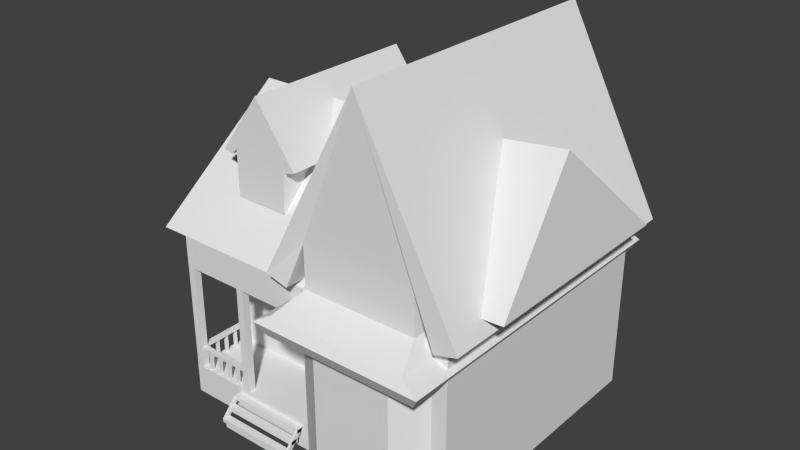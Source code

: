 # Source: NeighboursHouse.blend  (saved by Blender 2.78.0; exported with 4.5.12 LTS)
import bpy
from mathutils import Matrix  # noqa: F401  (used for matrix-valued properties, if any)

bpy.ops.wm.read_factory_settings(use_empty=True)
scene = bpy.context.scene
scene.name = 'Scene'

# ---- collections
col_collection_1 = bpy.data.collections.new('Collection 1'); scene.collection.children.link(col_collection_1)

# ---- world
world_world = bpy.data.worlds.new('World'); scene.world = world_world
world_world.color = (0.05088, 0.05088, 0.05088)
world_world.use_sun_shadow = False
world_world.sun_shadow_jitter_overblur = 0.0
world_world.cycles.sampling_method = 'NONE'
world_world.cycles.sample_map_resolution = 256

# ---- meshes
me_plane_005 = bpy.data.meshes.new('Plane.005')
me_plane_005.from_pydata([(-0.04762, -1.848, -0.5501), (1.076, -1.848, -0.5501), (1.076, 1.548, -0.5501), (-0.04762, 1.548, -0.5501), (-0.1101, 1.548, -0.4515), (1.139, 1.548, -0.4515), (1.139, -1.926, -0.4515), (-0.1101, -1.926, -0.4515), (0.001903, -1.848, -0.3906), (0.9967, -1.848, -0.3906), (0.9967, 1.548, -0.3906), (0.001903, 1.548, -0.3906), (0.08517, -1.548, -0.277), (0.9134, -1.548, -0.277), (0.9134, 1.421, -0.277), (0.08517, 1.421, -0.277), (0.5293, 1.482, 1.104), (-0.1963, 1.482, -0.2498), (1.242, 1.482, -0.2472), (-0.03151, 1.482, -0.2926), (1.077, 1.482, -0.2907), (0.08517, 1.421, 0.0289), (0.9102, 1.421, 0.0289), (0.9102, -1.548, 0.0289), (0.08517, -1.548, 0.0289), (1.077, -1.61, -0.2907), (-0.03151, -1.61, -0.2926), (-0.1963, -1.61, -0.2498), (1.242, -1.61, -0.2472), (0.5293, -1.61, 1.104), (-0.6119, 0.8806, 0.6693), (-0.9259, 0.8806, 0.239), (-0.3034, 0.8806, 0.2401), (-0.8546, 0.8806, 0.2204), (-0.3747, 0.8806, 0.2213), (-0.8122, 0.8806, 0.2671), (-0.4053, 0.8806, 0.2671), (-0.4053, 0.8806, -0.06649), (-0.8122, 0.8806, -0.06649), (-0.8122, -1.066, -0.06649), (-0.4053, -1.066, -0.06649), (-0.4053, -1.066, 0.2671), (-0.8122, -1.066, 0.2671), (-0.3747, -1.066, 0.2213), (-0.8546, -1.066, 0.2204), (-0.9259, -1.066, 0.239), (-0.3034, -1.066, 0.2401), (-0.6119, -1.066, 0.6693), (1.1, 1.394, -1.56), (1.1, -1.455, -1.56), (-1.069, -1.455, -1.56), (-1.069, 1.394, -1.56), (-0.01425, -1.455, -1.56), (0.9902, -1.455, -1.56), (0.2285, -1.699, -1.56), (0.8076, -1.699, -1.56), (-0.01425, -1.455, -1.344), (-1.069, -1.455, -1.344), (-1.069, -0.8134, -1.344), (-0.01425, -0.8134, -1.344), (-1.069, -0.8134, -0.5604), (-0.01425, -0.8134, -0.5604), (-0.01425, -1.455, -0.5604), (1.1, -1.455, -0.334), (1.1, 1.394, -0.334), (-1.069, 1.394, -0.334), (0.9902, -1.455, -0.334), (0.2285, -1.699, -0.3542), (0.8076, -1.699, -0.3542), (-1.069, -1.455, -0.5604), (-1.069, -1.455, -0.334), (-0.01425, -1.455, -0.334), (-1.271, -1.455, -0.334), (-1.271, 1.394, -0.334), (-1.099, -0.2167, 0.5177), (1.242, -0.1692, 0.6234), (0.2285, -0.2167, 0.5177), (0.8076, -1.207, -0.168), (0.2285, -1.207, -0.1838), (1.1, 1.072, -0.1458), (-0.5535, -1.376, -1.349), (-0.5535, -1.454, -1.349), (-0.6075, -1.454, -1.349), (-0.6075, -1.376, -1.349), (-0.5535, -1.376, -0.5483), (-0.5535, -1.454, -0.5483), (-0.6075, -1.454, -0.5483), (-0.6075, -1.376, -0.5483), (-1.069, -1.376, -0.5483), (-1.069, -1.454, -0.5483), (-1.015, -1.454, -0.5483), (-1.015, -1.376, -0.5483), (-1.069, -1.376, -1.349), (-1.069, -1.454, -1.349), (-1.015, -1.454, -1.349), (-1.015, -1.376, -1.349), (-0.6482, -1.621, -1.51), (-0.6482, -1.699, -1.51), (-0.05515, -1.699, -1.51), (-0.05515, -1.621, -1.51), (-0.6482, -1.621, -1.537), (-0.6482, -1.699, -1.537), (-0.05515, -1.699, -1.537), (-0.05515, -1.621, -1.537), (-0.05515, -1.538, -1.473), (-0.05515, -1.617, -1.473), (-0.6482, -1.617, -1.473), (-0.6482, -1.538, -1.473), (-0.05515, -1.538, -1.446), (-0.05515, -1.617, -1.446), (-0.6482, -1.617, -1.446), (-0.6482, -1.538, -1.446), (-0.6482, -1.455, -1.386), (-0.6482, -1.534, -1.386), (-0.05515, -1.534, -1.386), (-0.05515, -1.455, -1.386), (-0.6482, -1.455, -1.413), (-0.6482, -1.534, -1.413), (-0.05515, -1.534, -1.413), (-0.05515, -1.455, -1.413), (-0.6372, -1.534, -1.386), (-0.6372, -1.455, -1.386), (-0.6372, -1.699, -1.51), (-0.6372, -1.621, -1.51), (-0.06852, -1.455, -1.386), (-0.06852, -1.534, -1.386), (-0.06852, -1.621, -1.51), (-0.06852, -1.699, -1.51), (-0.07425, -1.631, -1.537), (-0.07425, -1.689, -1.537), (-0.6263, -1.689, -1.537), (-0.6263, -1.631, -1.537), (-0.6263, -1.689, -1.573), (-0.6263, -1.631, -1.573), (-0.07425, -1.631, -1.573), (-0.07425, -1.689, -1.573), (1.339, 1.072, -0.1458), (1.339, -1.207, -0.1458), (-0.599, -1.383, -1.208), (-0.599, -1.442, -1.208), (-1.042, -1.442, -1.208), (-1.042, -1.383, -1.208), (-0.599, -1.383, -1.188), (-0.599, -1.442, -1.188), (-1.042, -1.442, -1.188), (-1.042, -1.383, -1.188), (-1.023, -0.8085, -1.188), (-1.063, -0.8085, -1.188), (-1.063, -1.418, -1.188), (-1.023, -1.418, -1.188), (-1.023, -0.8085, -1.208), (-1.063, -0.8085, -1.208), (-1.063, -1.418, -1.208), (-1.023, -1.418, -1.208), (-0.94, -1.4, -1.345), (-0.94, -1.43, -1.345), (-0.9607, -1.43, -1.345), (-0.9607, -1.4, -1.345), (-0.94, -1.4, -1.201), (-0.94, -1.43, -1.201), (-0.9607, -1.43, -1.201), (-0.9607, -1.4, -1.201), (-0.8732, -1.4, -1.201), (-0.8732, -1.43, -1.201), (-0.8526, -1.43, -1.201), (-0.8526, -1.4, -1.201), (-0.8732, -1.4, -1.345), (-0.8732, -1.43, -1.345), (-0.8526, -1.43, -1.345), (-0.8526, -1.4, -1.345), (-0.7611, -1.4, -1.345), (-0.7611, -1.43, -1.345), (-0.7817, -1.43, -1.345), (-0.7817, -1.4, -1.345), (-0.7611, -1.4, -1.201), (-0.7611, -1.43, -1.201), (-0.7817, -1.43, -1.201), (-0.7817, -1.4, -1.201), (-0.6984, -1.4, -1.201), (-0.6984, -1.43, -1.201), (-0.6777, -1.43, -1.201), (-0.6777, -1.4, -1.201), (-0.6984, -1.4, -1.345), (-0.6984, -1.43, -1.345), (-0.6777, -1.43, -1.345), (-0.6777, -1.4, -1.345), (-1.033, -1.352, -1.345), (-1.053, -1.352, -1.345), (-1.053, -1.322, -1.345), (-1.033, -1.322, -1.345), (-1.033, -1.352, -1.201), (-1.053, -1.352, -1.201), (-1.053, -1.322, -1.201), (-1.033, -1.322, -1.201), (-1.033, -1.2, -1.201), (-1.053, -1.2, -1.201), (-1.053, -1.23, -1.201), (-1.033, -1.23, -1.201), (-1.033, -1.2, -1.345), (-1.053, -1.2, -1.345), (-1.053, -1.23, -1.345), (-1.033, -1.23, -1.345), (-1.033, -0.9923, -1.345), (-1.053, -0.9923, -1.345), (-1.053, -0.9622, -1.345), (-1.033, -0.9622, -1.345), (-1.033, -0.9923, -1.201), (-1.053, -0.9923, -1.201), (-1.053, -0.9622, -1.201), (-1.033, -0.9622, -1.201), (-1.033, -1.084, -1.201), (-1.053, -1.084, -1.201), (-1.053, -1.114, -1.201), (-1.033, -1.114, -1.201), (-1.033, -1.084, -1.345), (-1.053, -1.084, -1.345), (-1.053, -1.114, -1.345), (-1.033, -1.114, -1.345), (-1.033, -0.8602, -1.201), (-1.053, -0.8602, -1.201), (-1.053, -0.8903, -1.201), (-1.033, -0.8903, -1.201), (-1.033, -0.8602, -1.345), (-1.053, -0.8602, -1.345), (-1.053, -0.8903, -1.345), (-1.033, -0.8903, -1.345), (1.1, -1.207, -0.1569)], [], [(7, 0, 1, 6), (3, 0, 7, 4), (6, 1, 2, 5), (5, 2, 3, 4), (10, 5, 4, 11), (9, 6, 5, 10), (8, 11, 4, 7), (8, 7, 6, 9), (14, 10, 11, 15), (13, 9, 10, 14), (12, 15, 11, 8), (12, 8, 9, 13), (24, 12, 13, 23), (24, 21, 15, 12), (23, 13, 14, 22), (22, 14, 15, 21), (21, 16, 22), (27, 29, 16, 17), (25, 20, 18, 28), (26, 27, 17, 19), (24, 26, 19, 21), (23, 22, 20, 25), (28, 18, 16, 29), (29, 24, 23), (16, 18, 20, 22), (16, 21, 19, 17), (29, 23, 25, 28), (29, 27, 26, 24), (35, 30, 36), (35, 36, 37, 38), (30, 31, 45, 47), (43, 34, 32, 46), (44, 45, 31, 33), (42, 44, 33, 35), (41, 36, 34, 43), (40, 37, 36, 41), (42, 35, 38, 39), (30, 47, 46, 32), (47, 42, 41), (40, 41, 42, 39), (47, 41, 43, 46), (47, 45, 44, 42), (30, 35, 33, 31), (30, 32, 34, 36), (54, 56, 52), (52, 56, 57, 50), (50, 57, 58, 51), (57, 56, 59, 58), (59, 61, 60, 58), (56, 62, 61, 59), (48, 64, 63, 49), (58, 60, 65, 51), (64, 48, 51, 65), (49, 63, 66, 53), (54, 67, 62, 56), (53, 66, 68, 55), (55, 68, 67, 54), (62, 71, 70, 69), (72, 70, 74), (78, 76, 74), (68, 66, 77), (67, 68, 77, 78), (78, 77, 75, 76), (70, 71, 78, 74), (65, 73, 74), (73, 72, 74), (64, 65, 74, 79), (79, 74, 76), (60, 61, 62, 69), (70, 72, 73, 65), (80, 84, 85, 81), (81, 85, 86, 82), (82, 86, 87, 83), (83, 87, 84, 80), (92, 88, 91, 95), (93, 89, 88, 92), (94, 90, 89, 93), (95, 91, 90, 94), (100, 96, 99, 103), (101, 97, 96, 100), (102, 98, 97, 101), (103, 99, 98, 102), (99, 96, 97, 98), (101, 100, 103, 102), (106, 107, 104, 105), (108, 111, 110, 109), (104, 108, 109, 105), (105, 109, 110, 106), (106, 110, 111, 107), (107, 111, 108, 104), (116, 112, 115, 119), (117, 113, 112, 116), (118, 114, 113, 117), (119, 115, 114, 118), (115, 112, 113, 114), (117, 116, 119, 118), (113, 120, 122, 97), (96, 123, 121, 112), (123, 122, 120, 121), (96, 112, 113, 97), (115, 124, 126, 99), (98, 127, 125, 114), (127, 126, 124, 125), (98, 114, 115, 99), (131, 133, 132, 130), (128, 134, 133, 131), (129, 135, 134, 128), (130, 132, 135, 129), (75, 137, 136), (140, 141, 138, 139), (142, 145, 144, 143), (139, 143, 144, 140), (141, 145, 142, 138), (150, 146, 149, 153), (152, 148, 147, 151), (149, 146, 147, 148), (151, 150, 153, 152), (154, 158, 159, 155), (155, 159, 160, 156), (156, 160, 161, 157), (157, 161, 158, 154), (166, 162, 165, 169), (167, 163, 162, 166), (168, 164, 163, 167), (169, 165, 164, 168), (170, 174, 175, 171), (171, 175, 176, 172), (172, 176, 177, 173), (173, 177, 174, 170), (182, 178, 181, 185), (183, 179, 178, 182), (184, 180, 179, 183), (185, 181, 180, 184), (186, 190, 191, 187), (187, 191, 192, 188), (188, 192, 193, 189), (189, 193, 190, 186), (198, 194, 197, 201), (199, 195, 194, 198), (200, 196, 195, 199), (201, 197, 196, 200), (202, 206, 207, 203), (203, 207, 208, 204), (204, 208, 209, 205), (205, 209, 206, 202), (214, 210, 213, 217), (215, 211, 210, 214), (216, 212, 211, 215), (217, 213, 212, 216), (222, 218, 221, 225), (223, 219, 218, 222), (224, 220, 219, 223), (225, 221, 220, 224), (62, 67, 78, 71), (79, 76, 75, 136), (63, 64, 79, 226), (77, 226, 137, 75), (77, 66, 63, 226), (79, 136, 137, 226), (69, 70, 65, 60)])
me_plane_005.use_remesh_preserve_volume = False
me_plane_005.use_remesh_preserve_attributes = False
me_plane_005.use_mirror_vertex_groups = False
me_plane_005.update()

# ---- objects
ob_house = bpy.data.objects.new('house', me_plane_005)

# ---- transforms, parenting, visibility, modifiers, constraints
ob_house.location = (-0.422, -2.743, 6.207e-08)
ob_house.scale = (5.572, 3.83, 5.572)
ob_house.lineart.crease_threshold = 0.0

# ---- collection membership
col_collection_1.objects.link(ob_house)

# ---- scene / render settings (as saved in the file)
scene.frame_start = 1; scene.frame_end = 250; scene.frame_set(1)
scene.render.engine = 'BLENDER_EEVEE_NEXT'
scene.render.image_settings.color_mode = 'RGB'
scene.render.image_settings.compression = 90
scene.render.resolution_percentage = 50
scene.render.dither_intensity = 0.0
scene.render.bake_margin = 2
scene.render.bake_bias = 0.0
scene.cycles.use_denoising = False
scene.cycles.samples = 10
scene.cycles.sampling_pattern = 'TABULATED_SOBOL'
scene.cycles.light_sampling_threshold = 0.0
scene.cycles.use_adaptive_sampling = False
scene.cycles.use_light_tree = False
scene.cycles.blur_glossy = 0.0
scene.cycles.volume_bounces = 1
scene.cycles.pixel_filter_type = 'GAUSSIAN'
scene.cycles.sample_clamp_indirect = 0.0
scene.view_settings.view_transform = 'Standard'
bpy.context.view_layer.update()

# ---- added for rendering (the .blend has no active camera and no usable light): camera, sun
cam_auto = bpy.data.cameras.new('AutoCamera')
cam_auto.lens = 50.0
cam_auto.sensor_width = 36.0
cam_auto.clip_end = 1000.0
ob_auto_camera = bpy.data.objects.new('AutoCamera', cam_auto)
scene.collection.objects.link(ob_auto_camera)
ob_auto_camera.location = (22.6368, -30.9119, 16.9885)
ob_auto_camera.rotation_euler = (1.09748, -7.21219e-08, 0.694738)
scene.camera = ob_auto_camera
light_auto_sun = bpy.data.lights.new('AutoSun', 'SUN')
light_auto_sun.energy = 3.0
light_auto_sun.angle = 0.0523599
ob_auto_sun = bpy.data.objects.new('AutoSun', light_auto_sun)
scene.collection.objects.link(ob_auto_sun)
ob_auto_sun.rotation_euler = (0.872665, 0.174533, 0.523599)
bpy.context.view_layer.update()

